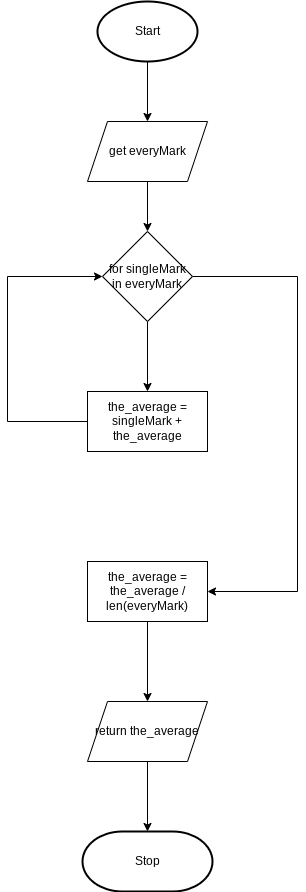

The diagram above was exported from draw.io. Its source (the exported page's mxGraphModel, read from the mxfile embedded in the PNG):
<mxGraphModel dx="594" dy="1730" grid="1" gridSize="10" guides="1" tooltips="1" connect="1" arrows="1" fold="1" page="1" pageScale="1" pageWidth="827" pageHeight="1169" math="0" shadow="0">
  <root>
    <mxCell id="0" />
    <mxCell id="1" parent="0" />
    <mxCell id="9" style="edgeStyle=none;html=1;exitX=0.5;exitY=1;exitDx=0;exitDy=0;exitPerimeter=0;" parent="1" source="2" edge="1">
      <mxGeometry relative="1" as="geometry">
        <mxPoint x="280" y="120" as="targetPoint" />
      </mxGeometry>
    </mxCell>
    <mxCell id="2" value="Start" style="strokeWidth=2;html=1;shape=mxgraph.flowchart.start_1;whiteSpace=wrap;" parent="1" vertex="1">
      <mxGeometry x="230" width="100" height="60" as="geometry" />
    </mxCell>
    <mxCell id="6" value="Stop" style="strokeWidth=2;html=1;shape=mxgraph.flowchart.terminator;whiteSpace=wrap;" parent="1" vertex="1">
      <mxGeometry x="215" y="830" width="130" height="60" as="geometry" />
    </mxCell>
    <mxCell id="14" value="" style="edgeStyle=none;html=1;" edge="1" parent="1" source="12" target="13">
      <mxGeometry relative="1" as="geometry" />
    </mxCell>
    <mxCell id="12" value="get everyMark" style="shape=parallelogram;perimeter=parallelogramPerimeter;whiteSpace=wrap;html=1;fixedSize=1;" vertex="1" parent="1">
      <mxGeometry x="220" y="120" width="120" height="60" as="geometry" />
    </mxCell>
    <mxCell id="16" value="" style="edgeStyle=none;html=1;" edge="1" parent="1" source="13" target="17">
      <mxGeometry relative="1" as="geometry">
        <mxPoint x="280" y="390" as="targetPoint" />
      </mxGeometry>
    </mxCell>
    <mxCell id="19" style="edgeStyle=none;rounded=0;html=1;entryX=1;entryY=0.5;entryDx=0;entryDy=0;" edge="1" parent="1" source="13" target="20">
      <mxGeometry relative="1" as="geometry">
        <mxPoint x="430" y="600" as="targetPoint" />
        <Array as="points">
          <mxPoint x="430" y="275" />
          <mxPoint x="430" y="590" />
        </Array>
      </mxGeometry>
    </mxCell>
    <mxCell id="13" value="for singleMark in everyMark" style="rhombus;whiteSpace=wrap;html=1;" vertex="1" parent="1">
      <mxGeometry x="235" y="230" width="90" height="90" as="geometry" />
    </mxCell>
    <mxCell id="18" style="edgeStyle=none;html=1;exitX=0;exitY=0.5;exitDx=0;exitDy=0;entryX=0;entryY=0.5;entryDx=0;entryDy=0;rounded=0;" edge="1" parent="1" source="17" target="13">
      <mxGeometry relative="1" as="geometry">
        <Array as="points">
          <mxPoint x="140" y="420" />
          <mxPoint x="140" y="275" />
        </Array>
      </mxGeometry>
    </mxCell>
    <mxCell id="17" value="the_average = singleMark + the_average" style="rounded=0;whiteSpace=wrap;html=1;" vertex="1" parent="1">
      <mxGeometry x="220" y="390" width="120" height="60" as="geometry" />
    </mxCell>
    <mxCell id="22" value="" style="edgeStyle=none;rounded=0;html=1;" edge="1" parent="1" source="20">
      <mxGeometry relative="1" as="geometry">
        <mxPoint x="280" y="700" as="targetPoint" />
      </mxGeometry>
    </mxCell>
    <mxCell id="20" value="&lt;span&gt;the_average = the_average / len(everyMark)&lt;/span&gt;" style="whiteSpace=wrap;html=1;" vertex="1" parent="1">
      <mxGeometry x="220" y="560" width="120" height="60" as="geometry" />
    </mxCell>
    <mxCell id="24" value="" style="edgeStyle=none;rounded=0;html=1;" edge="1" parent="1" source="23" target="6">
      <mxGeometry relative="1" as="geometry" />
    </mxCell>
    <mxCell id="23" value="return the_average" style="shape=parallelogram;perimeter=parallelogramPerimeter;whiteSpace=wrap;html=1;fixedSize=1;" vertex="1" parent="1">
      <mxGeometry x="220" y="700" width="120" height="60" as="geometry" />
    </mxCell>
  </root>
</mxGraphModel>